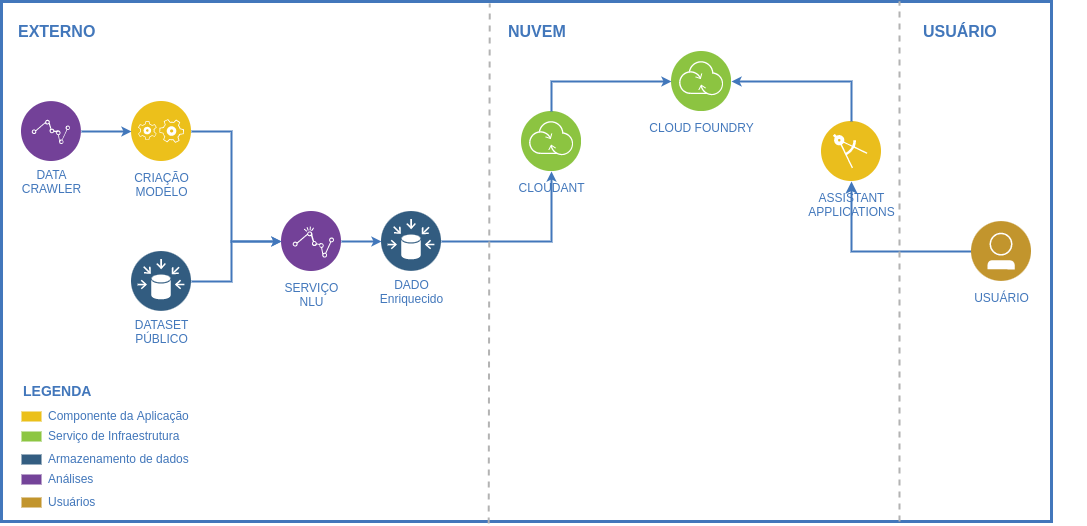

The diagram above was exported from draw.io. Its source (the exported page's mxGraphModel, read from the mxfile embedded in the PNG):
<mxGraphModel dx="1102" dy="-280" grid="1" gridSize="10" guides="1" tooltips="1" connect="1" arrows="1" fold="1" page="1" pageScale="1" pageWidth="850" pageHeight="1100" math="0" shadow="0">
  <root>
    <mxCell id="0" />
    <mxCell id="1" parent="0" />
    <mxCell id="2" value="" style="rounded=0;whiteSpace=wrap;html=1;fillColor=none;strokeWidth=3;strokeColor=#4277BB;" vertex="1" parent="1">
      <mxGeometry x="40" y="1270" width="1050" height="520" as="geometry" />
    </mxCell>
    <mxCell id="3" value="DATASET&lt;br&gt;PÚBLICO" style="aspect=fixed;perimeter=ellipsePerimeter;html=1;align=center;shadow=0;dashed=0;image;image=img/lib/ibm/data/data_sources.svg;labelBackgroundColor=#ffffff;strokeColor=#4277BB;strokeWidth=2;fillColor=none;gradientColor=none;fontSize=12;fontColor=#4277BB;" vertex="1" parent="1">
      <mxGeometry x="170" y="1520" width="60" height="60" as="geometry" />
    </mxCell>
    <mxCell id="4" value="DATA&lt;div&gt;CRAWLER&lt;/div&gt;" style="aspect=fixed;perimeter=ellipsePerimeter;html=1;align=center;shadow=0;dashed=0;image;image=img/lib/ibm/analytics/data_repositories.svg;labelBackgroundColor=#ffffff;strokeColor=#4277BB;strokeWidth=2;fillColor=none;gradientColor=none;fontSize=12;fontColor=#4277BB;" vertex="1" parent="1">
      <mxGeometry x="60" y="1370" width="60" height="60" as="geometry" />
    </mxCell>
    <mxCell id="5" value="&lt;div&gt;DADO&lt;/div&gt;&lt;div&gt;Enriquecido&lt;/div&gt;" style="aspect=fixed;perimeter=ellipsePerimeter;html=1;align=center;shadow=0;dashed=0;image;image=img/lib/ibm/data/data_sources.svg;labelBackgroundColor=#ffffff;strokeColor=#4277BB;strokeWidth=2;fillColor=none;gradientColor=none;fontSize=12;fontColor=#4277BB;" vertex="1" parent="1">
      <mxGeometry x="420" y="1480" width="60" height="60" as="geometry" />
    </mxCell>
    <mxCell id="6" value="&lt;div&gt;ASSISTANT&lt;/div&gt;&lt;div&gt;APPLICATIONS&lt;/div&gt;" style="aspect=fixed;perimeter=ellipsePerimeter;html=1;align=center;shadow=0;dashed=0;image;image=img/lib/ibm/applications/enterprise_applications.svg;labelBackgroundColor=#ffffff;strokeColor=#4277BB;strokeWidth=2;fillColor=none;gradientColor=none;fontSize=12;fontColor=#4277BB;spacingTop=3;" vertex="1" parent="1">
      <mxGeometry x="860" y="1390" width="60" height="60" as="geometry" />
    </mxCell>
    <mxCell id="7" value="CRIAÇÃO&lt;br&gt;MODELO" style="aspect=fixed;perimeter=ellipsePerimeter;html=1;align=center;shadow=0;dashed=0;image;image=img/lib/ibm/applications/application_logic.svg;labelBackgroundColor=#ffffff;strokeColor=#4277BB;strokeWidth=2;fillColor=none;gradientColor=none;fontSize=12;fontColor=#4277BB;spacingTop=3;" vertex="1" parent="1">
      <mxGeometry x="170" y="1370" width="60" height="60" as="geometry" />
    </mxCell>
    <mxCell id="8" style="edgeStyle=orthogonalEdgeStyle;rounded=0;html=1;labelBackgroundColor=#ffffff;startArrow=none;startFill=0;startSize=4;endArrow=classic;endFill=1;endSize=4;jettySize=auto;orthogonalLoop=1;strokeColor=#4277BB;strokeWidth=2;fontSize=12;fontColor=#4277BB;exitX=1;exitY=0.5;exitDx=0;exitDy=0;" edge="1" source="4" target="7" parent="1">
      <mxGeometry relative="1" as="geometry">
        <mxPoint x="147" y="1219.5" as="sourcePoint" />
        <mxPoint x="190" y="1060" as="targetPoint" />
      </mxGeometry>
    </mxCell>
    <mxCell id="9" value="SERVIÇO&lt;br&gt;NLU&lt;br&gt;" style="aspect=fixed;perimeter=ellipsePerimeter;html=1;align=center;shadow=0;dashed=0;image;image=img/lib/ibm/analytics/analytics.svg;labelBackgroundColor=#ffffff;strokeColor=#4277BB;strokeWidth=2;fillColor=none;gradientColor=none;fontSize=12;fontColor=#4277BB;spacingTop=3;" vertex="1" parent="1">
      <mxGeometry x="320" y="1480" width="60" height="60" as="geometry" />
    </mxCell>
    <mxCell id="10" style="edgeStyle=orthogonalEdgeStyle;rounded=0;html=1;labelBackgroundColor=#ffffff;startArrow=none;startFill=0;startSize=4;endArrow=classic;endFill=1;endSize=4;jettySize=auto;orthogonalLoop=1;strokeColor=#4277BB;strokeWidth=2;fontSize=12;fontColor=#4277BB;exitX=1;exitY=0.5;exitDx=0;exitDy=0;entryX=0;entryY=0.5;entryDx=0;entryDy=0;" edge="1" source="7" target="9" parent="1">
      <mxGeometry relative="1" as="geometry">
        <mxPoint x="200" y="1230" as="sourcePoint" />
        <mxPoint x="290" y="1230" as="targetPoint" />
        <Array as="points">
          <mxPoint x="270" y="1400" />
          <mxPoint x="270" y="1510" />
        </Array>
      </mxGeometry>
    </mxCell>
    <mxCell id="11" style="edgeStyle=orthogonalEdgeStyle;rounded=0;html=1;labelBackgroundColor=#ffffff;startArrow=none;startFill=0;startSize=4;endArrow=classic;endFill=1;endSize=4;jettySize=auto;orthogonalLoop=1;strokeColor=#4277BB;strokeWidth=2;fontSize=12;fontColor=#4277BB;exitX=1;exitY=0.5;exitDx=0;exitDy=0;entryX=0;entryY=0.5;entryDx=0;entryDy=0;" edge="1" source="3" target="9" parent="1">
      <mxGeometry relative="1" as="geometry">
        <mxPoint x="200" y="1230" as="sourcePoint" />
        <mxPoint x="360" y="1290" as="targetPoint" />
        <Array as="points">
          <mxPoint x="270" y="1550" />
          <mxPoint x="270" y="1510" />
        </Array>
      </mxGeometry>
    </mxCell>
    <mxCell id="12" style="edgeStyle=orthogonalEdgeStyle;rounded=0;html=1;labelBackgroundColor=#ffffff;startArrow=none;startFill=0;startSize=4;endArrow=classic;endFill=1;endSize=4;jettySize=auto;orthogonalLoop=1;strokeColor=#4277BB;strokeWidth=2;fontSize=12;fontColor=#4277BB;exitX=1;exitY=0.5;exitDx=0;exitDy=0;entryX=0;entryY=0.5;entryDx=0;entryDy=0;" edge="1" source="9" target="5" parent="1">
      <mxGeometry relative="1" as="geometry">
        <mxPoint x="160" y="1230" as="sourcePoint" />
        <mxPoint x="250" y="1230" as="targetPoint" />
      </mxGeometry>
    </mxCell>
    <mxCell id="13" value="CLOUDANT" style="aspect=fixed;perimeter=ellipsePerimeter;html=1;align=center;shadow=0;dashed=0;image;image=img/lib/ibm/infrastructure/transformation_connectivity.svg;labelBackgroundColor=#ffffff;strokeColor=#4277BB;strokeWidth=2;fillColor=none;gradientColor=none;fontSize=12;fontColor=#4277BB;spacingTop=3;" vertex="1" parent="1">
      <mxGeometry x="560" y="1380" width="60" height="60" as="geometry" />
    </mxCell>
    <mxCell id="14" value="CLOUD FOUNDRY" style="aspect=fixed;perimeter=ellipsePerimeter;html=1;align=center;shadow=0;dashed=0;image;image=img/lib/ibm/infrastructure/transformation_connectivity.svg;labelBackgroundColor=#ffffff;strokeColor=#4277BB;strokeWidth=2;fillColor=none;gradientColor=none;fontSize=12;fontColor=#4277BB;spacingTop=3;" vertex="1" parent="1">
      <mxGeometry x="710" y="1320" width="60" height="60" as="geometry" />
    </mxCell>
    <mxCell id="15" style="edgeStyle=orthogonalEdgeStyle;rounded=0;html=1;labelBackgroundColor=#ffffff;startArrow=none;startFill=0;startSize=4;endArrow=classic;endFill=1;endSize=4;jettySize=auto;orthogonalLoop=1;strokeColor=#4277BB;strokeWidth=2;fontSize=12;fontColor=#4277BB;entryX=0.5;entryY=1;entryDx=0;entryDy=0;exitX=1;exitY=0.5;exitDx=0;exitDy=0;" edge="1" source="5" target="13" parent="1">
      <mxGeometry relative="1" as="geometry">
        <mxPoint x="600" y="1280" as="sourcePoint" />
        <mxPoint x="740.0000000000132" y="1220" as="targetPoint" />
        <Array as="points">
          <mxPoint x="590" y="1510" />
        </Array>
      </mxGeometry>
    </mxCell>
    <mxCell id="16" style="edgeStyle=orthogonalEdgeStyle;rounded=0;orthogonalLoop=1;jettySize=auto;html=1;exitX=0;exitY=0.5;exitDx=0;exitDy=0;entryX=0.5;entryY=1;entryDx=0;entryDy=0;strokeWidth=2;strokeColor=#4277BB;" edge="1" source="17" target="6" parent="1">
      <mxGeometry relative="1" as="geometry">
        <Array as="points">
          <mxPoint x="1010" y="1520" />
          <mxPoint x="890" y="1520" />
        </Array>
      </mxGeometry>
    </mxCell>
    <mxCell id="17" value="USUÁRIO" style="aspect=fixed;perimeter=ellipsePerimeter;html=1;align=center;shadow=0;dashed=0;image;image=img/lib/ibm/users/user.svg;labelBackgroundColor=#ffffff;strokeColor=#4277BB;strokeWidth=2;fillColor=none;gradientColor=none;fontSize=12;fontColor=#4277BB;spacingTop=3;" vertex="1" parent="1">
      <mxGeometry x="1010" y="1490" width="60" height="60" as="geometry" />
    </mxCell>
    <mxCell id="18" style="edgeStyle=orthogonalEdgeStyle;rounded=0;html=1;labelBackgroundColor=#ffffff;startArrow=none;startFill=0;startSize=4;endArrow=classic;endFill=1;endSize=4;jettySize=auto;orthogonalLoop=1;strokeColor=#4277BB;strokeWidth=2;fontSize=12;fontColor=#4277BB;entryX=0;entryY=0.5;entryDx=0;entryDy=0;exitX=0.5;exitY=0;exitDx=0;exitDy=0;" edge="1" source="13" target="14" parent="1">
      <mxGeometry relative="1" as="geometry">
        <mxPoint x="580" y="1140" as="sourcePoint" />
        <mxPoint x="580" y="1010" as="targetPoint" />
        <Array as="points">
          <mxPoint x="590" y="1350" />
        </Array>
      </mxGeometry>
    </mxCell>
    <mxCell id="19" style="edgeStyle=orthogonalEdgeStyle;rounded=0;html=1;labelBackgroundColor=#ffffff;startArrow=none;startFill=0;startSize=4;endArrow=classic;endFill=1;endSize=4;jettySize=auto;orthogonalLoop=1;strokeColor=#4277BB;strokeWidth=2;fontSize=12;fontColor=#4277BB;entryX=1;entryY=0.5;entryDx=0;entryDy=0;exitX=0.5;exitY=0;exitDx=0;exitDy=0;" edge="1" source="6" target="14" parent="1">
      <mxGeometry relative="1" as="geometry">
        <mxPoint x="580" y="1140" as="sourcePoint" />
        <mxPoint x="580" y="1010" as="targetPoint" />
        <Array as="points">
          <mxPoint x="890" y="1350" />
        </Array>
      </mxGeometry>
    </mxCell>
    <mxCell id="20" value="" style="endArrow=none;dashed=1;html=1;rounded=0;strokeColor=#B3B3B3;strokeWidth=2;" edge="1" parent="1">
      <mxGeometry width="50" height="50" relative="1" as="geometry">
        <mxPoint x="938" y="1790" as="sourcePoint" />
        <mxPoint x="938" y="1270" as="targetPoint" />
      </mxGeometry>
    </mxCell>
    <mxCell id="21" value="NUVEM" style="text;html=1;align=left;verticalAlign=middle;fontColor=#4277BB;shadow=0;dashed=0;strokeColor=none;fillColor=none;labelBackgroundColor=none;fontStyle=1;fontSize=16;spacingLeft=5;" vertex="1" parent="1">
      <mxGeometry x="540" y="1290" width="190" height="20" as="geometry" />
    </mxCell>
    <mxCell id="22" value="USUÁRIO" style="text;html=1;align=left;verticalAlign=middle;fontColor=#4277BB;shadow=0;dashed=0;strokeColor=none;fillColor=none;labelBackgroundColor=none;fontStyle=1;fontSize=16;spacingLeft=5;" vertex="1" parent="1">
      <mxGeometry x="955" y="1290" width="170" height="20" as="geometry" />
    </mxCell>
    <mxCell id="23" value="Componente da Aplicação" style="rounded=0;html=1;shadow=0;labelBackgroundColor=none;strokeColor=none;strokeWidth=2;fillColor=#EBC01A;gradientColor=none;fontSize=12;fontColor=#4277BB;align=left;labelPosition=right;verticalLabelPosition=middle;verticalAlign=middle;spacingLeft=5;" vertex="1" parent="1">
      <mxGeometry x="60" y="1680" width="20" height="10" as="geometry" />
    </mxCell>
    <mxCell id="24" value="Serviço de Infraestrutura" style="rounded=0;html=1;shadow=0;labelBackgroundColor=none;strokeColor=none;strokeWidth=2;fillColor=#8DC642;gradientColor=none;fontSize=12;fontColor=#4277BB;align=left;labelPosition=right;verticalLabelPosition=middle;verticalAlign=middle;spacingLeft=5;" vertex="1" parent="1">
      <mxGeometry x="60" y="1700" width="20" height="10" as="geometry" />
    </mxCell>
    <mxCell id="25" value="Armazenamento de dados" style="rounded=0;html=1;shadow=0;labelBackgroundColor=none;strokeColor=none;strokeWidth=2;fillColor=#335D81;gradientColor=none;fontSize=12;fontColor=#4277BB;align=left;labelPosition=right;verticalLabelPosition=middle;verticalAlign=middle;spacingLeft=5;" vertex="1" parent="1">
      <mxGeometry x="60" y="1723" width="20" height="10" as="geometry" />
    </mxCell>
    <mxCell id="26" value="Análises" style="rounded=0;html=1;shadow=0;labelBackgroundColor=none;strokeColor=none;strokeWidth=2;fillColor=#744399;gradientColor=none;fontSize=12;fontColor=#4277BB;align=left;labelPosition=right;verticalLabelPosition=middle;verticalAlign=middle;spacingLeft=5;" vertex="1" parent="1">
      <mxGeometry x="60" y="1743" width="20" height="10" as="geometry" />
    </mxCell>
    <mxCell id="27" value="LEGENDA" style="text;html=1;align=left;verticalAlign=middle;fontColor=#4277BB;shadow=0;dashed=0;strokeColor=none;fillColor=none;labelBackgroundColor=none;fontStyle=1;fontSize=14;spacingLeft=0;" vertex="1" parent="1">
      <mxGeometry x="60" y="1650" width="150" height="20" as="geometry" />
    </mxCell>
    <mxCell id="28" value="Usuários" style="rounded=0;html=1;shadow=0;labelBackgroundColor=none;strokeColor=none;strokeWidth=2;fillColor=#C2952D;gradientColor=none;fontSize=12;fontColor=#4277BB;align=left;labelPosition=right;verticalLabelPosition=middle;verticalAlign=middle;spacingLeft=5;" vertex="1" parent="1">
      <mxGeometry x="60" y="1766" width="20" height="10" as="geometry" />
    </mxCell>
    <mxCell id="29" value="" style="endArrow=none;dashed=1;html=1;rounded=0;strokeColor=#B3B3B3;strokeWidth=2;entryX=0.465;entryY=0.004;entryDx=0;entryDy=0;entryPerimeter=0;exitX=0.464;exitY=1.004;exitDx=0;exitDy=0;exitPerimeter=0;" edge="1" source="2" target="2" parent="1">
      <mxGeometry width="50" height="50" relative="1" as="geometry">
        <mxPoint x="528" y="1780" as="sourcePoint" />
        <mxPoint x="529" y="1240" as="targetPoint" />
      </mxGeometry>
    </mxCell>
    <mxCell id="30" value="EXTERNO" style="text;html=1;align=left;verticalAlign=middle;fontColor=#4277BB;shadow=0;dashed=0;strokeColor=none;fillColor=none;labelBackgroundColor=none;fontStyle=1;fontSize=16;spacingLeft=5;" vertex="1" parent="1">
      <mxGeometry x="50" y="1290" width="190" height="20" as="geometry" />
    </mxCell>
  </root>
</mxGraphModel>